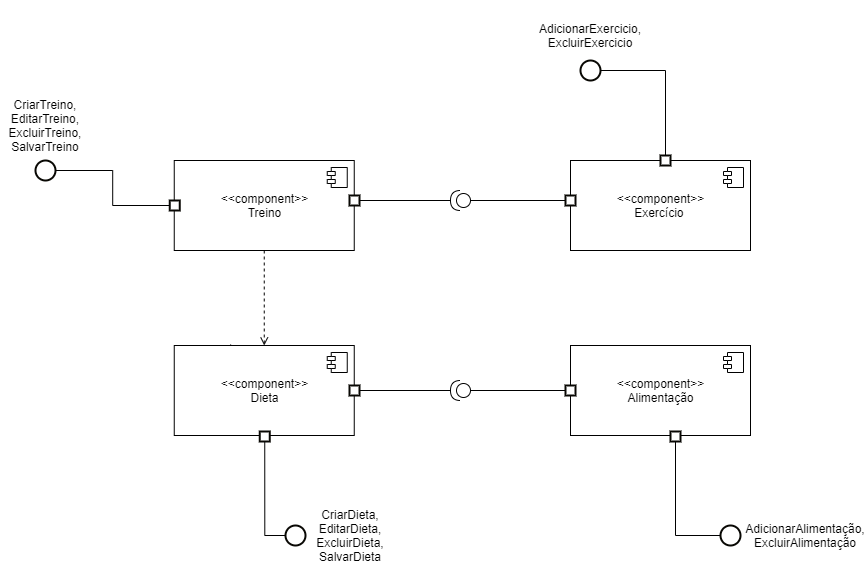

The diagram above was exported from draw.io. Its source (the exported page's mxGraphModel, read from the mxfile embedded in the PNG):
<mxGraphModel dx="1422" dy="755" grid="1" gridSize="10" guides="1" tooltips="1" connect="1" arrows="1" fold="1" page="1" pageScale="1" pageWidth="827" pageHeight="1169" math="0" shadow="0">
  <root>
    <mxCell id="0" />
    <mxCell id="1" parent="0" />
    <mxCell id="Zd2z6Ky5PvDQ44j1grik-33" value="&amp;lt;&amp;lt;component&amp;gt;&amp;gt;&lt;br&gt;Dieta" style="html=1;dropTarget=0;" vertex="1" parent="1">
      <mxGeometry x="233.75" y="495" width="180" height="90" as="geometry" />
    </mxCell>
    <mxCell id="Zd2z6Ky5PvDQ44j1grik-34" value="" style="shape=component;jettyWidth=8;jettyHeight=4;" vertex="1" parent="Zd2z6Ky5PvDQ44j1grik-33">
      <mxGeometry x="1" width="20" height="20" relative="1" as="geometry">
        <mxPoint x="-27" y="7" as="offset" />
      </mxGeometry>
    </mxCell>
    <mxCell id="Zd2z6Ky5PvDQ44j1grik-82" style="edgeStyle=orthogonalEdgeStyle;rounded=0;orthogonalLoop=1;jettySize=auto;html=1;exitX=0.5;exitY=1;exitDx=0;exitDy=0;entryX=0.5;entryY=0;entryDx=0;entryDy=0;endArrow=open;endFill=0;dashed=1;" edge="1" parent="1" source="Zd2z6Ky5PvDQ44j1grik-35" target="Zd2z6Ky5PvDQ44j1grik-33">
      <mxGeometry relative="1" as="geometry" />
    </mxCell>
    <mxCell id="Zd2z6Ky5PvDQ44j1grik-35" value="&amp;lt;&amp;lt;component&amp;gt;&amp;gt;&lt;br&gt;Treino" style="html=1;dropTarget=0;" vertex="1" parent="1">
      <mxGeometry x="233.75" y="310" width="180" height="90" as="geometry" />
    </mxCell>
    <mxCell id="Zd2z6Ky5PvDQ44j1grik-36" value="" style="shape=component;jettyWidth=8;jettyHeight=4;" vertex="1" parent="Zd2z6Ky5PvDQ44j1grik-35">
      <mxGeometry x="1" width="20" height="20" relative="1" as="geometry">
        <mxPoint x="-27" y="7" as="offset" />
      </mxGeometry>
    </mxCell>
    <mxCell id="Zd2z6Ky5PvDQ44j1grik-38" value="&amp;lt;&amp;lt;component&amp;gt;&amp;gt;&lt;br&gt;Exercício&amp;nbsp;" style="html=1;dropTarget=0;" vertex="1" parent="1">
      <mxGeometry x="630" y="310" width="180" height="90" as="geometry" />
    </mxCell>
    <mxCell id="Zd2z6Ky5PvDQ44j1grik-39" value="" style="shape=component;jettyWidth=8;jettyHeight=4;" vertex="1" parent="Zd2z6Ky5PvDQ44j1grik-38">
      <mxGeometry x="1" width="20" height="20" relative="1" as="geometry">
        <mxPoint x="-27" y="7" as="offset" />
      </mxGeometry>
    </mxCell>
    <mxCell id="Zd2z6Ky5PvDQ44j1grik-41" value="&amp;lt;&amp;lt;component&amp;gt;&amp;gt;&lt;br&gt;Alimentação" style="html=1;dropTarget=0;" vertex="1" parent="1">
      <mxGeometry x="630" y="495" width="180" height="90" as="geometry" />
    </mxCell>
    <mxCell id="Zd2z6Ky5PvDQ44j1grik-42" value="" style="shape=component;jettyWidth=8;jettyHeight=4;" vertex="1" parent="Zd2z6Ky5PvDQ44j1grik-41">
      <mxGeometry x="1" width="20" height="20" relative="1" as="geometry">
        <mxPoint x="-27" y="7" as="offset" />
      </mxGeometry>
    </mxCell>
    <mxCell id="Zd2z6Ky5PvDQ44j1grik-43" value="" style="rounded=0;whiteSpace=wrap;html=1;strokeColor=#080703;strokeWidth=2;" vertex="1" parent="1">
      <mxGeometry x="229.25" y="350" width="10" height="10" as="geometry" />
    </mxCell>
    <mxCell id="Zd2z6Ky5PvDQ44j1grik-44" value="" style="rounded=0;whiteSpace=wrap;html=1;strokeColor=#080703;strokeWidth=2;" vertex="1" parent="1">
      <mxGeometry x="720" y="305" width="10" height="10" as="geometry" />
    </mxCell>
    <mxCell id="Zd2z6Ky5PvDQ44j1grik-45" style="edgeStyle=orthogonalEdgeStyle;rounded=0;orthogonalLoop=1;jettySize=auto;html=1;exitX=1;exitY=0.5;exitDx=0;exitDy=0;entryX=0;entryY=0.5;entryDx=0;entryDy=0;endArrow=none;endFill=0;" edge="1" parent="1" source="Zd2z6Ky5PvDQ44j1grik-46" target="Zd2z6Ky5PvDQ44j1grik-43">
      <mxGeometry relative="1" as="geometry" />
    </mxCell>
    <mxCell id="Zd2z6Ky5PvDQ44j1grik-46" value="" style="ellipse;whiteSpace=wrap;html=1;aspect=fixed;strokeColor=#080703;strokeWidth=2;" vertex="1" parent="1">
      <mxGeometry x="95" y="310" width="20" height="20" as="geometry" />
    </mxCell>
    <mxCell id="Zd2z6Ky5PvDQ44j1grik-47" value="CriarTreino,&lt;br&gt;EditarTreino,&lt;br&gt;ExcluirTreino,&lt;br&gt;SalvarTreino" style="text;html=1;strokeColor=none;fillColor=none;align=center;verticalAlign=middle;whiteSpace=wrap;rounded=0;" vertex="1" parent="1">
      <mxGeometry x="60" y="240" width="90" height="70" as="geometry" />
    </mxCell>
    <mxCell id="Zd2z6Ky5PvDQ44j1grik-48" style="edgeStyle=orthogonalEdgeStyle;rounded=0;orthogonalLoop=1;jettySize=auto;html=1;exitX=1;exitY=0.5;exitDx=0;exitDy=0;entryX=0.5;entryY=0;entryDx=0;entryDy=0;endArrow=none;endFill=0;" edge="1" parent="1" source="Zd2z6Ky5PvDQ44j1grik-49" target="Zd2z6Ky5PvDQ44j1grik-44">
      <mxGeometry relative="1" as="geometry" />
    </mxCell>
    <mxCell id="Zd2z6Ky5PvDQ44j1grik-49" value="" style="ellipse;whiteSpace=wrap;html=1;aspect=fixed;strokeColor=#080703;strokeWidth=2;" vertex="1" parent="1">
      <mxGeometry x="640" y="210" width="20" height="20" as="geometry" />
    </mxCell>
    <mxCell id="Zd2z6Ky5PvDQ44j1grik-50" value="AdicionarExercicio,&lt;br&gt;ExcluirExercicio" style="text;html=1;strokeColor=none;fillColor=none;align=center;verticalAlign=middle;whiteSpace=wrap;rounded=0;" vertex="1" parent="1">
      <mxGeometry x="605" y="150" width="90" height="70" as="geometry" />
    </mxCell>
    <mxCell id="Zd2z6Ky5PvDQ44j1grik-51" style="edgeStyle=orthogonalEdgeStyle;rounded=0;orthogonalLoop=1;jettySize=auto;html=1;exitX=0;exitY=0.5;exitDx=0;exitDy=0;entryX=0.5;entryY=1;entryDx=0;entryDy=0;endArrow=none;endFill=0;" edge="1" parent="1" source="Zd2z6Ky5PvDQ44j1grik-52" target="Zd2z6Ky5PvDQ44j1grik-53">
      <mxGeometry relative="1" as="geometry" />
    </mxCell>
    <mxCell id="Zd2z6Ky5PvDQ44j1grik-52" value="" style="ellipse;whiteSpace=wrap;html=1;aspect=fixed;strokeColor=#080703;strokeWidth=2;" vertex="1" parent="1">
      <mxGeometry x="345" y="675" width="20" height="20" as="geometry" />
    </mxCell>
    <mxCell id="Zd2z6Ky5PvDQ44j1grik-53" value="" style="rounded=0;whiteSpace=wrap;html=1;strokeColor=#080703;strokeWidth=2;" vertex="1" parent="1">
      <mxGeometry x="319.25" y="581" width="10" height="10" as="geometry" />
    </mxCell>
    <mxCell id="Zd2z6Ky5PvDQ44j1grik-54" value="CriarDieta,&lt;br&gt;EditarDieta,&lt;br&gt;ExcluirDieta,&lt;br&gt;SalvarDieta" style="text;html=1;strokeColor=none;fillColor=none;align=center;verticalAlign=middle;whiteSpace=wrap;rounded=0;" vertex="1" parent="1">
      <mxGeometry x="365" y="650" width="90" height="70" as="geometry" />
    </mxCell>
    <mxCell id="Zd2z6Ky5PvDQ44j1grik-55" style="edgeStyle=orthogonalEdgeStyle;rounded=0;orthogonalLoop=1;jettySize=auto;html=1;exitX=0.5;exitY=1;exitDx=0;exitDy=0;entryX=0;entryY=0.5;entryDx=0;entryDy=0;endArrow=none;endFill=0;" edge="1" parent="1" source="Zd2z6Ky5PvDQ44j1grik-56" target="Zd2z6Ky5PvDQ44j1grik-57">
      <mxGeometry relative="1" as="geometry" />
    </mxCell>
    <mxCell id="Zd2z6Ky5PvDQ44j1grik-56" value="" style="rounded=0;whiteSpace=wrap;html=1;strokeColor=#080703;strokeWidth=2;" vertex="1" parent="1">
      <mxGeometry x="730" y="581" width="10" height="10" as="geometry" />
    </mxCell>
    <mxCell id="Zd2z6Ky5PvDQ44j1grik-57" value="" style="ellipse;whiteSpace=wrap;html=1;aspect=fixed;strokeColor=#080703;strokeWidth=2;" vertex="1" parent="1">
      <mxGeometry x="780" y="675" width="20" height="20" as="geometry" />
    </mxCell>
    <mxCell id="Zd2z6Ky5PvDQ44j1grik-58" value="AdicionarAlimentação,&lt;br&gt;ExcluirAlimentação" style="text;html=1;strokeColor=none;fillColor=none;align=center;verticalAlign=middle;whiteSpace=wrap;rounded=0;" vertex="1" parent="1">
      <mxGeometry x="820" y="650" width="90" height="70" as="geometry" />
    </mxCell>
    <mxCell id="Zd2z6Ky5PvDQ44j1grik-61" style="edgeStyle=orthogonalEdgeStyle;rounded=0;orthogonalLoop=1;jettySize=auto;html=1;exitX=0;exitY=0.5;exitDx=0;exitDy=0;exitPerimeter=0;entryX=0.313;entryY=-0.011;entryDx=0;entryDy=0;entryPerimeter=0;endArrow=none;endFill=0;" edge="1" parent="1" target="Zd2z6Ky5PvDQ44j1grik-33">
      <mxGeometry relative="1" as="geometry">
        <mxPoint x="287" y="495" as="sourcePoint" />
      </mxGeometry>
    </mxCell>
    <mxCell id="Zd2z6Ky5PvDQ44j1grik-67" style="edgeStyle=orthogonalEdgeStyle;rounded=0;orthogonalLoop=1;jettySize=auto;html=1;exitX=1;exitY=0.5;exitDx=0;exitDy=0;exitPerimeter=0;entryX=0;entryY=0.5;entryDx=0;entryDy=0;endArrow=none;endFill=0;" edge="1" parent="1" target="Zd2z6Ky5PvDQ44j1grik-41">
      <mxGeometry relative="1" as="geometry">
        <mxPoint x="530" y="540" as="sourcePoint" />
      </mxGeometry>
    </mxCell>
    <mxCell id="Zd2z6Ky5PvDQ44j1grik-69" value="" style="rounded=0;whiteSpace=wrap;html=1;strokeColor=#080703;strokeWidth=2;" vertex="1" parent="1">
      <mxGeometry x="625" y="535" width="10" height="10" as="geometry" />
    </mxCell>
    <mxCell id="Zd2z6Ky5PvDQ44j1grik-78" style="edgeStyle=orthogonalEdgeStyle;rounded=0;orthogonalLoop=1;jettySize=auto;html=1;exitX=1;exitY=0.5;exitDx=0;exitDy=0;entryX=1;entryY=0.5;entryDx=0;entryDy=0;entryPerimeter=0;endArrow=none;endFill=0;" edge="1" parent="1" source="Zd2z6Ky5PvDQ44j1grik-70" target="Zd2z6Ky5PvDQ44j1grik-75">
      <mxGeometry relative="1" as="geometry" />
    </mxCell>
    <mxCell id="Zd2z6Ky5PvDQ44j1grik-70" value="" style="rounded=0;whiteSpace=wrap;html=1;strokeColor=#080703;strokeWidth=2;" vertex="1" parent="1">
      <mxGeometry x="409" y="535" width="10" height="10" as="geometry" />
    </mxCell>
    <mxCell id="Zd2z6Ky5PvDQ44j1grik-74" style="edgeStyle=orthogonalEdgeStyle;rounded=0;orthogonalLoop=1;jettySize=auto;html=1;exitX=0;exitY=0.5;exitDx=0;exitDy=0;entryX=1;entryY=0.5;entryDx=0;entryDy=0;entryPerimeter=0;endArrow=none;endFill=0;" edge="1" parent="1" source="Zd2z6Ky5PvDQ44j1grik-71">
      <mxGeometry relative="1" as="geometry">
        <mxPoint x="520" y="350" as="targetPoint" />
      </mxGeometry>
    </mxCell>
    <mxCell id="Zd2z6Ky5PvDQ44j1grik-71" value="" style="rounded=0;whiteSpace=wrap;html=1;strokeColor=#080703;strokeWidth=2;" vertex="1" parent="1">
      <mxGeometry x="625" y="345" width="10" height="10" as="geometry" />
    </mxCell>
    <mxCell id="Zd2z6Ky5PvDQ44j1grik-77" style="edgeStyle=orthogonalEdgeStyle;rounded=0;orthogonalLoop=1;jettySize=auto;html=1;exitX=1;exitY=0.5;exitDx=0;exitDy=0;entryX=1;entryY=0.5;entryDx=0;entryDy=0;entryPerimeter=0;endArrow=none;endFill=0;" edge="1" parent="1" source="Zd2z6Ky5PvDQ44j1grik-72" target="Zd2z6Ky5PvDQ44j1grik-76">
      <mxGeometry relative="1" as="geometry" />
    </mxCell>
    <mxCell id="Zd2z6Ky5PvDQ44j1grik-72" value="" style="rounded=0;whiteSpace=wrap;html=1;strokeColor=#080703;strokeWidth=2;" vertex="1" parent="1">
      <mxGeometry x="409" y="345" width="10" height="10" as="geometry" />
    </mxCell>
    <mxCell id="Zd2z6Ky5PvDQ44j1grik-75" value="" style="shape=providedRequiredInterface;html=1;verticalLabelPosition=bottom;rotation=-180;" vertex="1" parent="1">
      <mxGeometry x="510" y="530" width="20" height="20" as="geometry" />
    </mxCell>
    <mxCell id="Zd2z6Ky5PvDQ44j1grik-76" value="" style="shape=providedRequiredInterface;html=1;verticalLabelPosition=bottom;rotation=-180;" vertex="1" parent="1">
      <mxGeometry x="510" y="340" width="20" height="20" as="geometry" />
    </mxCell>
  </root>
</mxGraphModel>